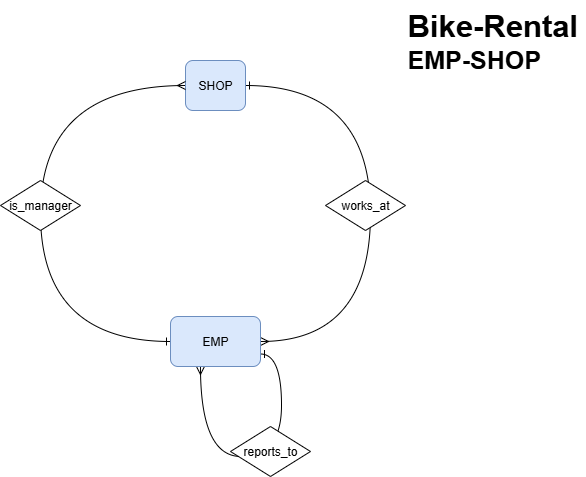

The diagram above was exported from draw.io. Its source (the exported page's mxGraphModel, read from the mxfile embedded in the PNG):
<mxGraphModel dx="1034" dy="668" grid="1" gridSize="10" guides="1" tooltips="1" connect="1" arrows="1" fold="1" page="1" pageScale="1" pageWidth="850" pageHeight="1100" math="0" shadow="0" extFonts="Permanent Marker^https://fonts.googleapis.com/css?family=Permanent+Marker">
  <root>
    <mxCell id="0" />
    <mxCell id="1" parent="0" />
    <mxCell id="9jhaiEioy0Xy451GB6fG-4" style="edgeStyle=orthogonalEdgeStyle;rounded=0;orthogonalLoop=1;jettySize=auto;html=1;exitX=1;exitY=0.5;exitDx=0;exitDy=0;curved=1;entryX=1;entryY=0.5;entryDx=0;entryDy=0;endArrow=ERmany;endFill=0;startArrow=ERone;startFill=0;" parent="1" source="OnU-D66EaQQ06rdmp6Sh-2" target="OnU-D66EaQQ06rdmp6Sh-6" edge="1">
      <mxGeometry relative="1" as="geometry">
        <mxPoint x="590" y="316" as="targetPoint" />
        <Array as="points">
          <mxPoint x="480" y="95" />
          <mxPoint x="480" y="351" />
        </Array>
      </mxGeometry>
    </mxCell>
    <mxCell id="OnU-D66EaQQ06rdmp6Sh-2" value="SHOP" style="rounded=1;whiteSpace=wrap;html=1;fillColor=#dae8fc;strokeColor=#6c8ebf;" parent="1" vertex="1">
      <mxGeometry x="295" y="70" width="60" height="50" as="geometry" />
    </mxCell>
    <mxCell id="9jhaiEioy0Xy451GB6fG-5" style="edgeStyle=orthogonalEdgeStyle;rounded=0;orthogonalLoop=1;jettySize=auto;html=1;curved=1;entryX=0;entryY=0.5;entryDx=0;entryDy=0;endArrow=ERmany;endFill=0;startArrow=ERone;startFill=0;" parent="1" source="OnU-D66EaQQ06rdmp6Sh-6" target="OnU-D66EaQQ06rdmp6Sh-2" edge="1">
      <mxGeometry relative="1" as="geometry">
        <mxPoint x="230" y="96" as="targetPoint" />
        <Array as="points">
          <mxPoint x="150" y="351" />
          <mxPoint x="150" y="95" />
        </Array>
      </mxGeometry>
    </mxCell>
    <mxCell id="9jhaiEioy0Xy451GB6fG-7" style="edgeStyle=orthogonalEdgeStyle;rounded=0;orthogonalLoop=1;jettySize=auto;html=1;exitX=1;exitY=0.75;exitDx=0;exitDy=0;curved=1;entryX=0.333;entryY=1;entryDx=0;entryDy=0;entryPerimeter=0;endArrow=ERmany;endFill=0;startArrow=ERone;startFill=0;" parent="1" source="OnU-D66EaQQ06rdmp6Sh-6" target="OnU-D66EaQQ06rdmp6Sh-6" edge="1">
      <mxGeometry relative="1" as="geometry">
        <mxPoint x="310" y="446" as="targetPoint" />
        <Array as="points">
          <mxPoint x="391" y="364" />
          <mxPoint x="391" y="466" />
          <mxPoint x="310" y="466" />
        </Array>
      </mxGeometry>
    </mxCell>
    <mxCell id="OnU-D66EaQQ06rdmp6Sh-6" value="EMP" style="rounded=1;whiteSpace=wrap;html=1;fillColor=#dae8fc;strokeColor=#6c8ebf;" parent="1" vertex="1">
      <mxGeometry x="280" y="326" width="90" height="50" as="geometry" />
    </mxCell>
    <mxCell id="OnU-D66EaQQ06rdmp6Sh-36" value="works_at" style="shape=rhombus;perimeter=rhombusPerimeter;whiteSpace=wrap;html=1;align=center;" parent="1" vertex="1">
      <mxGeometry x="435" y="190" width="80" height="50" as="geometry" />
    </mxCell>
    <mxCell id="OnU-D66EaQQ06rdmp6Sh-61" value="reports_to" style="shape=rhombus;perimeter=rhombusPerimeter;whiteSpace=wrap;html=1;align=center;" parent="1" vertex="1">
      <mxGeometry x="340" y="436" width="80" height="50" as="geometry" />
    </mxCell>
    <mxCell id="OnU-D66EaQQ06rdmp6Sh-63" value="is_manager" style="shape=rhombus;perimeter=rhombusPerimeter;whiteSpace=wrap;html=1;align=center;" parent="1" vertex="1">
      <mxGeometry x="110" y="190" width="80" height="50" as="geometry" />
    </mxCell>
    <mxCell id="OnU-D66EaQQ06rdmp6Sh-64" value="&lt;font style=&quot;font-size: 31px;&quot;&gt;&lt;b&gt;Bike-Rental&lt;/b&gt;&lt;/font&gt;&lt;div&gt;&lt;span style=&quot;font-size: 25px;&quot;&gt;&lt;b&gt;EMP-SHOP&lt;/b&gt;&lt;/span&gt;&lt;/div&gt;" style="text;html=1;whiteSpace=wrap;overflow=hidden;rounded=0;" parent="1" vertex="1">
      <mxGeometry x="515" y="10" width="180" height="120" as="geometry" />
    </mxCell>
  </root>
</mxGraphModel>